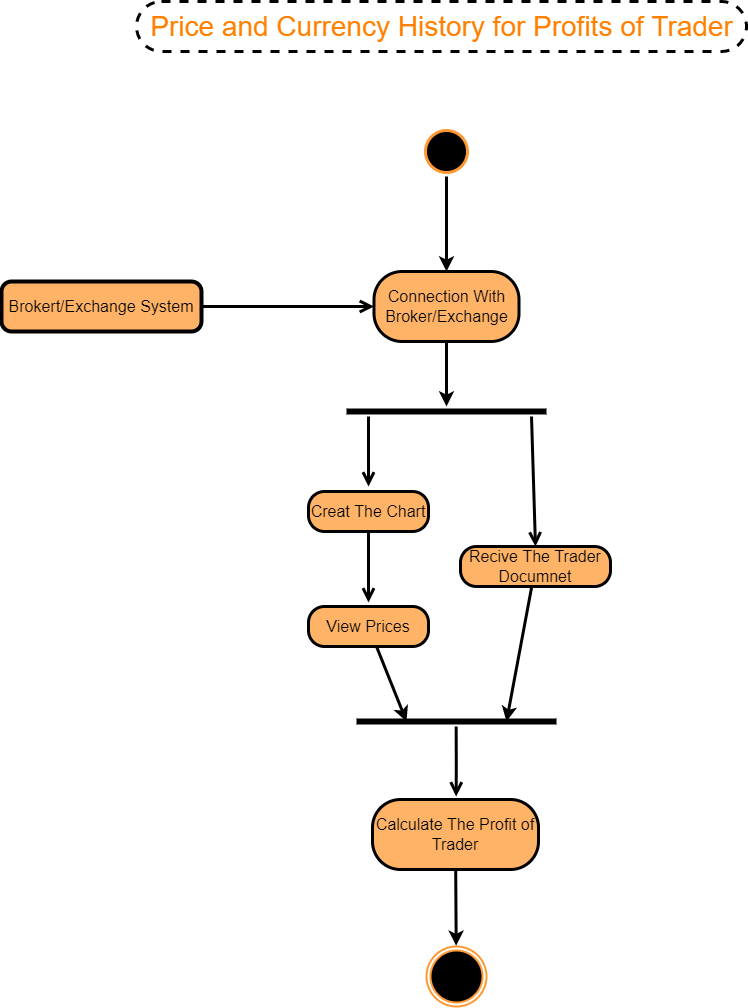

The diagram above was exported from draw.io. Its source (the exported page's mxGraphModel, read from the mxfile embedded in the PNG):
<mxGraphModel dx="2876" dy="2198" grid="1" gridSize="10" guides="1" tooltips="1" connect="1" arrows="1" fold="1" page="1" pageScale="1" pageWidth="850" pageHeight="1100" background="#FFFFFF" math="1" shadow="0">
  <root>
    <mxCell id="0" />
    <mxCell id="1" parent="0" />
    <mxCell id="11" style="edgeStyle=none;html=1;entryX=0.5;entryY=0;entryDx=0;entryDy=0;strokeColor=#000000;strokeWidth=3;fontSize=16;" parent="1" source="2" target="6" edge="1">
      <mxGeometry relative="1" as="geometry" />
    </mxCell>
    <mxCell id="2" value="" style="ellipse;html=1;shape=startState;fillColor=#000000;strokeColor=#FF9933;strokeWidth=3;" parent="1" vertex="1">
      <mxGeometry x="290" width="50" height="50" as="geometry" />
    </mxCell>
    <mxCell id="10" value="" style="edgeStyle=none;html=1;strokeColor=#000000;strokeWidth=3;fontSize=16;" parent="1" source="6" edge="1">
      <mxGeometry relative="1" as="geometry">
        <mxPoint x="315" y="279.9999999999998" as="targetPoint" />
      </mxGeometry>
    </mxCell>
    <mxCell id="6" value="&lt;font style=&quot;font-size: 16px;&quot;&gt;Connection With Broker/Exchange&lt;/font&gt;" style="rounded=1;whiteSpace=wrap;html=1;arcSize=40;fontColor=#000000;fillColor=#FFB366;strokeColor=#000000;strokeWidth=3;" parent="1" vertex="1">
      <mxGeometry x="242.5" y="145" width="145" height="70" as="geometry" />
    </mxCell>
    <mxCell id="8" value="&lt;font style=&quot;font-size: 16px;&quot;&gt;Brokert/Exchange System&lt;/font&gt;" style="points=[[0.25,0,0],[0.5,0,0],[0.75,0,0],[1,0.25,0],[1,0.5,0],[1,0.75,0],[0.75,1,0],[0.5,1,0],[0.25,1,0],[0,0.75,0],[0,0.5,0],[0,0.25,0]];shape=mxgraph.bpmn.task;whiteSpace=wrap;rectStyle=rounded;size=10;html=1;bpmnShapeType=call;strokeColor=#000000;strokeWidth=3;fillColor=#FFB366;" parent="1" vertex="1">
      <mxGeometry x="-130" y="155" width="200" height="50" as="geometry" />
    </mxCell>
    <mxCell id="9" value="" style="edgeStyle=orthogonalEdgeStyle;html=1;verticalAlign=bottom;endArrow=open;endSize=8;strokeColor=#000000;strokeWidth=3;entryX=0;entryY=0.5;entryDx=0;entryDy=0;" parent="1" source="8" target="6" edge="1">
      <mxGeometry relative="1" as="geometry">
        <mxPoint x="325" y="180" as="targetPoint" />
        <mxPoint x="325" y="120" as="sourcePoint" />
      </mxGeometry>
    </mxCell>
    <mxCell id="14" value="" style="shape=line;html=1;strokeWidth=6;strokeColor=#000000;fontSize=16;fillColor=#FFB366;" parent="1" vertex="1">
      <mxGeometry x="215" y="280" width="200" height="10" as="geometry" />
    </mxCell>
    <mxCell id="15" value="" style="edgeStyle=orthogonalEdgeStyle;html=1;verticalAlign=bottom;endArrow=open;endSize=8;strokeColor=#000000;strokeWidth=3;fontSize=16;" parent="1" edge="1">
      <mxGeometry relative="1" as="geometry">
        <mxPoint x="237" y="360" as="targetPoint" />
        <mxPoint x="237" y="289.9999999999998" as="sourcePoint" />
      </mxGeometry>
    </mxCell>
    <mxCell id="16" value="" style="html=1;verticalAlign=bottom;endArrow=open;endSize=8;strokeColor=#000000;strokeWidth=3;fontSize=16;entryX=0.5;entryY=0;entryDx=0;entryDy=0;" parent="1" target="18" edge="1">
      <mxGeometry relative="1" as="geometry">
        <mxPoint x="400" y="359.9999999999998" as="targetPoint" />
        <mxPoint x="400" y="289.9999999999998" as="sourcePoint" />
      </mxGeometry>
    </mxCell>
    <mxCell id="17" value="&lt;font style=&quot;font-size: 16px;&quot;&gt;Creat The Chart&lt;/font&gt;" style="rounded=1;whiteSpace=wrap;html=1;arcSize=40;fontColor=#000000;fillColor=#FFB366;strokeColor=#000000;strokeWidth=3;" parent="1" vertex="1">
      <mxGeometry x="177" y="365" width="120" height="40" as="geometry" />
    </mxCell>
    <mxCell id="25" style="edgeStyle=none;html=1;entryX=0.75;entryY=0.5;entryDx=0;entryDy=0;entryPerimeter=0;strokeColor=#000000;strokeWidth=3;fontSize=16;" parent="1" source="18" target="22" edge="1">
      <mxGeometry relative="1" as="geometry" />
    </mxCell>
    <mxCell id="18" value="&lt;span style=&quot;font-size: 16px;&quot;&gt;Recive The Trader Documnet&lt;/span&gt;" style="rounded=1;whiteSpace=wrap;html=1;arcSize=40;fontColor=#000000;fillColor=#FFB366;strokeColor=#000000;strokeWidth=3;" parent="1" vertex="1">
      <mxGeometry x="329" y="420" width="150" height="40" as="geometry" />
    </mxCell>
    <mxCell id="32" style="edgeStyle=none;html=1;entryX=0.578;entryY=-0.012;entryDx=0;entryDy=0;entryPerimeter=0;strokeColor=#000000;strokeWidth=3;fontSize=16;" parent="1" source="19" edge="1">
      <mxGeometry relative="1" as="geometry">
        <mxPoint x="324.67999999999984" y="819.2799999999997" as="targetPoint" />
      </mxGeometry>
    </mxCell>
    <mxCell id="19" value="&lt;font style=&quot;font-size: 16px;&quot;&gt;Calculate The Profit of Trader&lt;/font&gt;" style="rounded=1;whiteSpace=wrap;html=1;arcSize=40;fontColor=#000000;fillColor=#FFB366;strokeColor=#000000;strokeWidth=3;" parent="1" vertex="1">
      <mxGeometry x="241" y="673" width="166" height="70" as="geometry" />
    </mxCell>
    <mxCell id="22" value="" style="shape=line;html=1;strokeWidth=6;strokeColor=#000000;fontSize=16;fillColor=#FFB366;" parent="1" vertex="1">
      <mxGeometry x="225" y="590" width="200" height="10" as="geometry" />
    </mxCell>
    <mxCell id="23" value="" style="edgeStyle=orthogonalEdgeStyle;html=1;verticalAlign=bottom;endArrow=open;endSize=8;strokeColor=#000000;strokeWidth=3;fontSize=16;" parent="1" edge="1">
      <mxGeometry relative="1" as="geometry">
        <mxPoint x="324.65999999999997" y="669.9999999999998" as="targetPoint" />
        <mxPoint x="324.65999999999997" y="599.9999999999998" as="sourcePoint" />
        <Array as="points">
          <mxPoint x="324.65999999999997" y="640" />
          <mxPoint x="324.65999999999997" y="640" />
        </Array>
      </mxGeometry>
    </mxCell>
    <mxCell id="29" style="edgeStyle=none;html=1;entryX=0.25;entryY=0.5;entryDx=0;entryDy=0;entryPerimeter=0;strokeColor=#000000;strokeWidth=3;fontSize=16;" parent="1" source="26" target="22" edge="1">
      <mxGeometry relative="1" as="geometry" />
    </mxCell>
    <mxCell id="26" value="&lt;font style=&quot;font-size: 16px;&quot;&gt;View Prices&lt;/font&gt;" style="rounded=1;whiteSpace=wrap;html=1;arcSize=40;fontColor=#000000;fillColor=#FFB366;strokeColor=#000000;strokeWidth=3;" parent="1" vertex="1">
      <mxGeometry x="177" y="480" width="120" height="40" as="geometry" />
    </mxCell>
    <mxCell id="27" value="" style="edgeStyle=orthogonalEdgeStyle;html=1;verticalAlign=bottom;endArrow=open;endSize=8;strokeColor=#000000;strokeWidth=3;fontSize=16;" parent="1" edge="1">
      <mxGeometry relative="1" as="geometry">
        <mxPoint x="237" y="475.9999999999998" as="targetPoint" />
        <mxPoint x="237" y="405.9999999999998" as="sourcePoint" />
      </mxGeometry>
    </mxCell>
    <mxCell id="33" value="" style="ellipse;html=1;shape=endState;fillColor=#000000;strokeColor=#FF9933;strokeWidth=2;" parent="1" vertex="1">
      <mxGeometry x="295" y="820" width="60" height="60" as="geometry" />
    </mxCell>
    <mxCell id="34" value="&lt;font style=&quot;font-size: 28px;&quot;&gt;Price and Currency History for Profits of Trader&lt;/font&gt;" style="text;html=1;align=center;verticalAlign=middle;resizable=0;points=[];autosize=1;strokeColor=default;fillColor=none;dashed=1;strokeWidth=3;fontColor=#FF8000;rounded=1;arcSize=50;" vertex="1" parent="1">
      <mxGeometry x="5" y="-125" width="610" height="50" as="geometry" />
    </mxCell>
  </root>
</mxGraphModel>